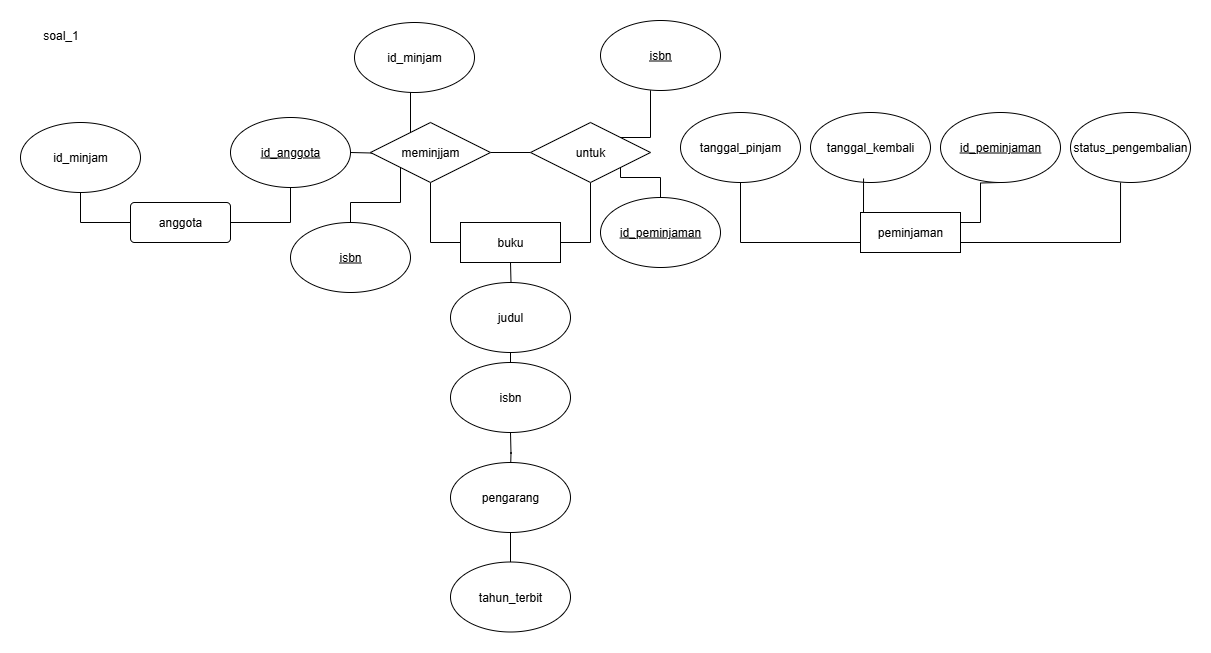

The diagram above was exported from draw.io. Its source (the exported page's mxGraphModel, read from the mxfile embedded in the PNG):
<mxGraphModel dx="1111" dy="473" grid="1" gridSize="10" guides="1" tooltips="1" connect="1" arrows="0" fold="1" page="1" pageScale="1" pageWidth="827" pageHeight="1169" math="0" shadow="0">
  <root>
    <mxCell id="0" />
    <mxCell id="1" parent="0" />
    <mxCell id="c5kgjF7TBfKmoaunUhA_-1" value="anggota" style="rounded=1;arcSize=10;whiteSpace=wrap;html=1;align=center;" vertex="1" parent="1">
      <mxGeometry x="130" y="190" width="100" height="40" as="geometry" />
    </mxCell>
    <mxCell id="c5kgjF7TBfKmoaunUhA_-29" style="edgeStyle=orthogonalEdgeStyle;rounded=0;orthogonalLoop=1;jettySize=auto;html=1;exitX=0;exitY=0.75;exitDx=0;exitDy=0;entryX=0.5;entryY=1;entryDx=0;entryDy=0;endArrow=none;endFill=0;" edge="1" parent="1" source="c5kgjF7TBfKmoaunUhA_-3" target="c5kgjF7TBfKmoaunUhA_-58">
      <mxGeometry relative="1" as="geometry">
        <mxPoint x="740" y="175" as="targetPoint" />
      </mxGeometry>
    </mxCell>
    <mxCell id="c5kgjF7TBfKmoaunUhA_-3" value="peminjaman" style="whiteSpace=wrap;html=1;align=center;" vertex="1" parent="1">
      <mxGeometry x="860" y="200" width="100" height="40" as="geometry" />
    </mxCell>
    <mxCell id="c5kgjF7TBfKmoaunUhA_-17" style="edgeStyle=orthogonalEdgeStyle;rounded=0;orthogonalLoop=1;jettySize=auto;html=1;exitX=0.5;exitY=0;exitDx=0;exitDy=0;entryX=0;entryY=0.5;entryDx=0;entryDy=0;shape=wire;dashed=1;endArrow=none;endFill=0;" edge="1" parent="1" source="c5kgjF7TBfKmoaunUhA_-6" target="c5kgjF7TBfKmoaunUhA_-1">
      <mxGeometry relative="1" as="geometry">
        <Array as="points">
          <mxPoint x="80" y="210" />
        </Array>
      </mxGeometry>
    </mxCell>
    <mxCell id="c5kgjF7TBfKmoaunUhA_-6" value="id_minjam" style="ellipse;whiteSpace=wrap;html=1;align=center;" vertex="1" parent="1">
      <mxGeometry x="20" y="110" width="120" height="70" as="geometry" />
    </mxCell>
    <mxCell id="c5kgjF7TBfKmoaunUhA_-19" style="edgeStyle=orthogonalEdgeStyle;rounded=0;orthogonalLoop=1;jettySize=auto;html=1;exitX=0.5;exitY=0;exitDx=0;exitDy=0;entryX=1;entryY=0.5;entryDx=0;entryDy=0;endArrow=none;endFill=0;" edge="1" parent="1" target="c5kgjF7TBfKmoaunUhA_-1">
      <mxGeometry relative="1" as="geometry">
        <mxPoint x="290" y="105" as="sourcePoint" />
        <Array as="points">
          <mxPoint x="290" y="210" />
        </Array>
      </mxGeometry>
    </mxCell>
    <mxCell id="c5kgjF7TBfKmoaunUhA_-22" style="edgeStyle=orthogonalEdgeStyle;rounded=0;orthogonalLoop=1;jettySize=auto;html=1;exitX=1;exitY=0.5;exitDx=0;exitDy=0;endArrow=none;endFill=0;" edge="1" parent="1" target="c5kgjF7TBfKmoaunUhA_-21">
      <mxGeometry relative="1" as="geometry">
        <mxPoint x="350" y="140" as="sourcePoint" />
      </mxGeometry>
    </mxCell>
    <mxCell id="c5kgjF7TBfKmoaunUhA_-9" value="soal_1" style="text;html=1;align=center;verticalAlign=middle;resizable=0;points=[];autosize=1;strokeColor=none;fillColor=none;" vertex="1" parent="1">
      <mxGeometry x="30" y="8" width="60" height="30" as="geometry" />
    </mxCell>
    <mxCell id="c5kgjF7TBfKmoaunUhA_-13" value="tanggal_kembali" style="ellipse;whiteSpace=wrap;html=1;align=center;" vertex="1" parent="1">
      <mxGeometry x="810" y="100" width="120" height="70" as="geometry" />
    </mxCell>
    <mxCell id="c5kgjF7TBfKmoaunUhA_-45" style="edgeStyle=orthogonalEdgeStyle;rounded=0;orthogonalLoop=1;jettySize=auto;html=1;exitX=0.5;exitY=1;exitDx=0;exitDy=0;entryX=1;entryY=0.25;entryDx=0;entryDy=0;endArrow=none;endFill=0;" edge="1" parent="1" target="c5kgjF7TBfKmoaunUhA_-3">
      <mxGeometry relative="1" as="geometry">
        <mxPoint x="1000" y="170" as="sourcePoint" />
      </mxGeometry>
    </mxCell>
    <mxCell id="c5kgjF7TBfKmoaunUhA_-15" value="status_pengembalian" style="ellipse;whiteSpace=wrap;html=1;align=center;" vertex="1" parent="1">
      <mxGeometry x="1070" y="100" width="120" height="70" as="geometry" />
    </mxCell>
    <mxCell id="c5kgjF7TBfKmoaunUhA_-26" style="edgeStyle=orthogonalEdgeStyle;rounded=0;orthogonalLoop=1;jettySize=auto;html=1;exitX=0;exitY=0;exitDx=0;exitDy=0;endArrow=none;endFill=0;" edge="1" parent="1" source="c5kgjF7TBfKmoaunUhA_-21">
      <mxGeometry relative="1" as="geometry">
        <mxPoint x="410" y="78" as="targetPoint" />
        <Array as="points">
          <mxPoint x="410" y="125" />
        </Array>
      </mxGeometry>
    </mxCell>
    <mxCell id="c5kgjF7TBfKmoaunUhA_-36" style="edgeStyle=orthogonalEdgeStyle;rounded=0;orthogonalLoop=1;jettySize=auto;html=1;exitX=0.5;exitY=1;exitDx=0;exitDy=0;endArrow=none;endFill=0;" edge="1" parent="1" source="c5kgjF7TBfKmoaunUhA_-21" target="c5kgjF7TBfKmoaunUhA_-35">
      <mxGeometry relative="1" as="geometry">
        <Array as="points">
          <mxPoint x="430" y="230" />
        </Array>
      </mxGeometry>
    </mxCell>
    <mxCell id="c5kgjF7TBfKmoaunUhA_-65" style="edgeStyle=orthogonalEdgeStyle;rounded=0;orthogonalLoop=1;jettySize=auto;html=1;exitX=1;exitY=0.5;exitDx=0;exitDy=0;entryX=0;entryY=0.5;entryDx=0;entryDy=0;endArrow=none;endFill=0;" edge="1" parent="1" source="c5kgjF7TBfKmoaunUhA_-21" target="c5kgjF7TBfKmoaunUhA_-32">
      <mxGeometry relative="1" as="geometry" />
    </mxCell>
    <mxCell id="c5kgjF7TBfKmoaunUhA_-21" value="meminjjam" style="shape=rhombus;perimeter=rhombusPerimeter;whiteSpace=wrap;html=1;align=center;" vertex="1" parent="1">
      <mxGeometry x="370" y="110" width="120" height="60" as="geometry" />
    </mxCell>
    <mxCell id="c5kgjF7TBfKmoaunUhA_-34" style="edgeStyle=orthogonalEdgeStyle;rounded=0;orthogonalLoop=1;jettySize=auto;html=1;entryX=1;entryY=0;entryDx=0;entryDy=0;endArrow=none;endFill=0;" edge="1" parent="1" target="c5kgjF7TBfKmoaunUhA_-32">
      <mxGeometry relative="1" as="geometry">
        <mxPoint x="650" y="80" as="sourcePoint" />
        <Array as="points">
          <mxPoint x="650" y="78" />
          <mxPoint x="650" y="125" />
        </Array>
      </mxGeometry>
    </mxCell>
    <mxCell id="c5kgjF7TBfKmoaunUhA_-37" style="edgeStyle=orthogonalEdgeStyle;rounded=0;orthogonalLoop=1;jettySize=auto;html=1;exitX=0.5;exitY=1;exitDx=0;exitDy=0;entryX=1;entryY=0.75;entryDx=0;entryDy=0;endArrow=none;endFill=0;" edge="1" parent="1" source="c5kgjF7TBfKmoaunUhA_-32" target="c5kgjF7TBfKmoaunUhA_-35">
      <mxGeometry relative="1" as="geometry">
        <Array as="points">
          <mxPoint x="590" y="230" />
          <mxPoint x="560" y="230" />
        </Array>
      </mxGeometry>
    </mxCell>
    <mxCell id="c5kgjF7TBfKmoaunUhA_-32" value="untuk" style="shape=rhombus;perimeter=rhombusPerimeter;whiteSpace=wrap;html=1;align=center;" vertex="1" parent="1">
      <mxGeometry x="530" y="110" width="120" height="60" as="geometry" />
    </mxCell>
    <mxCell id="c5kgjF7TBfKmoaunUhA_-35" value="buku" style="whiteSpace=wrap;html=1;align=center;" vertex="1" parent="1">
      <mxGeometry x="460" y="210" width="100" height="40" as="geometry" />
    </mxCell>
    <mxCell id="c5kgjF7TBfKmoaunUhA_-43" style="edgeStyle=orthogonalEdgeStyle;rounded=0;orthogonalLoop=1;jettySize=auto;html=1;exitX=0.5;exitY=0;exitDx=0;exitDy=0;entryX=0.5;entryY=1;entryDx=0;entryDy=0;endArrow=none;endFill=0;" edge="1" parent="1" target="c5kgjF7TBfKmoaunUhA_-35">
      <mxGeometry relative="1" as="geometry">
        <mxPoint x="510" y="290" as="sourcePoint" />
      </mxGeometry>
    </mxCell>
    <mxCell id="c5kgjF7TBfKmoaunUhA_-42" style="edgeStyle=orthogonalEdgeStyle;rounded=0;orthogonalLoop=1;jettySize=auto;html=1;exitX=0.5;exitY=0;exitDx=0;exitDy=0;entryX=0.5;entryY=1;entryDx=0;entryDy=0;endArrow=none;endFill=0;" edge="1" parent="1">
      <mxGeometry relative="1" as="geometry">
        <mxPoint x="510" y="380" as="sourcePoint" />
        <mxPoint x="510" y="330" as="targetPoint" />
      </mxGeometry>
    </mxCell>
    <mxCell id="c5kgjF7TBfKmoaunUhA_-41" style="edgeStyle=orthogonalEdgeStyle;rounded=0;orthogonalLoop=1;jettySize=auto;html=1;exitX=0.5;exitY=0;exitDx=0;exitDy=0;endArrow=none;endFill=0;" edge="1" parent="1">
      <mxGeometry relative="1" as="geometry">
        <mxPoint x="510" y="460" as="sourcePoint" />
        <mxPoint x="510" y="420" as="targetPoint" />
      </mxGeometry>
    </mxCell>
    <mxCell id="c5kgjF7TBfKmoaunUhA_-46" value="judul" style="ellipse;whiteSpace=wrap;html=1;align=center;" vertex="1" parent="1">
      <mxGeometry x="450" y="270" width="120" height="70" as="geometry" />
    </mxCell>
    <mxCell id="c5kgjF7TBfKmoaunUhA_-47" value="isbn" style="ellipse;whiteSpace=wrap;html=1;align=center;" vertex="1" parent="1">
      <mxGeometry x="450" y="350" width="120" height="70" as="geometry" />
    </mxCell>
    <mxCell id="c5kgjF7TBfKmoaunUhA_-48" value="pengarang" style="ellipse;whiteSpace=wrap;html=1;align=center;" vertex="1" parent="1">
      <mxGeometry x="450" y="450" width="120" height="70" as="geometry" />
    </mxCell>
    <mxCell id="c5kgjF7TBfKmoaunUhA_-49" style="edgeStyle=orthogonalEdgeStyle;rounded=0;orthogonalLoop=1;jettySize=auto;html=1;exitX=1;exitY=0.75;exitDx=0;exitDy=0;entryX=0.417;entryY=1;entryDx=0;entryDy=0;entryPerimeter=0;endArrow=none;endFill=0;" edge="1" parent="1" source="c5kgjF7TBfKmoaunUhA_-3" target="c5kgjF7TBfKmoaunUhA_-15">
      <mxGeometry relative="1" as="geometry" />
    </mxCell>
    <mxCell id="c5kgjF7TBfKmoaunUhA_-50" style="edgeStyle=orthogonalEdgeStyle;rounded=0;orthogonalLoop=1;jettySize=auto;html=1;exitX=0;exitY=0;exitDx=0;exitDy=0;entryX=0.442;entryY=0.943;entryDx=0;entryDy=0;entryPerimeter=0;endArrow=none;endFill=0;" edge="1" parent="1" source="c5kgjF7TBfKmoaunUhA_-3" target="c5kgjF7TBfKmoaunUhA_-13">
      <mxGeometry relative="1" as="geometry" />
    </mxCell>
    <mxCell id="c5kgjF7TBfKmoaunUhA_-52" value="isbn" style="ellipse;whiteSpace=wrap;html=1;align=center;fontStyle=4;" vertex="1" parent="1">
      <mxGeometry x="600" y="8" width="120" height="70" as="geometry" />
    </mxCell>
    <mxCell id="c5kgjF7TBfKmoaunUhA_-55" style="edgeStyle=orthogonalEdgeStyle;rounded=0;orthogonalLoop=1;jettySize=auto;html=1;exitX=0.5;exitY=0;exitDx=0;exitDy=0;entryX=0.5;entryY=1;entryDx=0;entryDy=0;endArrow=none;endFill=0;" edge="1" parent="1" source="c5kgjF7TBfKmoaunUhA_-54" target="c5kgjF7TBfKmoaunUhA_-48">
      <mxGeometry relative="1" as="geometry" />
    </mxCell>
    <mxCell id="c5kgjF7TBfKmoaunUhA_-54" value="tahun_terbit" style="ellipse;whiteSpace=wrap;html=1;align=center;" vertex="1" parent="1">
      <mxGeometry x="450" y="549.5" width="120" height="70" as="geometry" />
    </mxCell>
    <mxCell id="c5kgjF7TBfKmoaunUhA_-57" style="edgeStyle=orthogonalEdgeStyle;rounded=0;orthogonalLoop=1;jettySize=auto;html=1;exitX=0.5;exitY=0;exitDx=0;exitDy=0;entryX=1;entryY=1;entryDx=0;entryDy=0;endArrow=none;endFill=0;" edge="1" parent="1" source="c5kgjF7TBfKmoaunUhA_-56" target="c5kgjF7TBfKmoaunUhA_-32">
      <mxGeometry relative="1" as="geometry" />
    </mxCell>
    <mxCell id="c5kgjF7TBfKmoaunUhA_-56" value="id_peminjaman" style="ellipse;whiteSpace=wrap;html=1;align=center;fontStyle=4;" vertex="1" parent="1">
      <mxGeometry x="600" y="185" width="120" height="70" as="geometry" />
    </mxCell>
    <mxCell id="c5kgjF7TBfKmoaunUhA_-58" value="tanggal_pinjam" style="ellipse;whiteSpace=wrap;html=1;align=center;" vertex="1" parent="1">
      <mxGeometry x="680" y="100" width="120" height="70" as="geometry" />
    </mxCell>
    <mxCell id="c5kgjF7TBfKmoaunUhA_-59" value="id_peminjaman" style="ellipse;whiteSpace=wrap;html=1;align=center;fontStyle=4;" vertex="1" parent="1">
      <mxGeometry x="940" y="100" width="120" height="70" as="geometry" />
    </mxCell>
    <mxCell id="c5kgjF7TBfKmoaunUhA_-62" style="edgeStyle=orthogonalEdgeStyle;rounded=0;orthogonalLoop=1;jettySize=auto;html=1;exitX=0.5;exitY=0;exitDx=0;exitDy=0;entryX=0;entryY=1;entryDx=0;entryDy=0;endArrow=none;endFill=0;" edge="1" parent="1" source="c5kgjF7TBfKmoaunUhA_-60" target="c5kgjF7TBfKmoaunUhA_-21">
      <mxGeometry relative="1" as="geometry" />
    </mxCell>
    <mxCell id="c5kgjF7TBfKmoaunUhA_-60" value="isbn" style="ellipse;whiteSpace=wrap;html=1;align=center;fontStyle=4;" vertex="1" parent="1">
      <mxGeometry x="290" y="210" width="120" height="70" as="geometry" />
    </mxCell>
    <mxCell id="c5kgjF7TBfKmoaunUhA_-61" value="id_minjam" style="ellipse;whiteSpace=wrap;html=1;align=center;" vertex="1" parent="1">
      <mxGeometry x="354" y="10" width="120" height="70" as="geometry" />
    </mxCell>
    <mxCell id="c5kgjF7TBfKmoaunUhA_-63" value="id_anggota" style="ellipse;whiteSpace=wrap;html=1;align=center;fontStyle=4;" vertex="1" parent="1">
      <mxGeometry x="230" y="105" width="120" height="70" as="geometry" />
    </mxCell>
  </root>
</mxGraphModel>